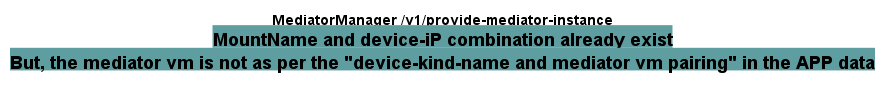

The diagram above was rendered by PlantUML. Its source (embedded in the PNG):
@startuml MountNameWithCorrectIPExistForDiffDeviceKindName
skinparam responseMessageBelowArrow true

title
MediatorManager /v1/provide-mediator-instance
<back:cadetblue><size:18>MountName and device-iP combination already exist</size></back>
<back:cadetblue><size:18>But, the mediator vm is not as per the "device-kind-name and mediator vm pairing" in the APP data</size></back>
end title


@enduml